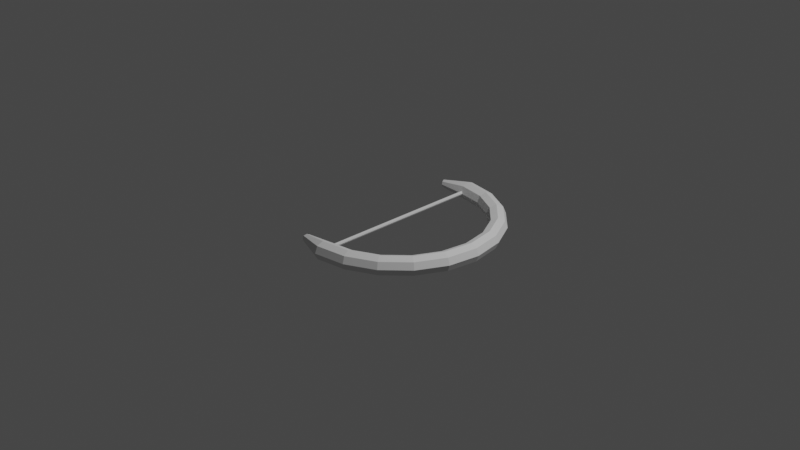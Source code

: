 # Source: Bogen.blend  (saved by Blender 2.83.19; exported with 4.5.12 LTS)
import bpy
from mathutils import Matrix  # noqa: F401  (used for matrix-valued properties, if any)

bpy.ops.wm.read_factory_settings(use_empty=True)
scene = bpy.context.scene
scene.name = 'Scene'

# ---- collections
col_collection = bpy.data.collections.new('Collection'); scene.collection.children.link(col_collection)

# ---- world
world_world = bpy.data.worlds.new('World'); scene.world = world_world
world_world.use_nodes = True; world_world.node_tree.nodes.clear()
_N = world_world.node_tree.nodes; _L = world_world.node_tree.links
n0 = _N.new('ShaderNodeOutputWorld'); n0.name = 'World Output'; n0.location = (300, 300)
n1 = _N.new('ShaderNodeBackground'); n1.name = 'Background'; n1.location = (10, 300)
n1.inputs[0].default_value = (0.05088, 0.05088, 0.05088, 1.0)
_L.new(n1.outputs[0], n0.inputs[0])
n0.is_active_output = True
world_world.color = (0.05088, 0.05088, 0.05088)
world_world.use_sun_shadow = False
world_world.sun_shadow_jitter_overblur = 0.0

# ---- cameras
cam_camera = bpy.data.cameras.new('Camera')
cam_camera.clip_end = 100.0
cam_camera.ortho_scale = 7.314

# ---- lights
light_light = bpy.data.lights.new('Light', 'POINT')
light_light.transmission_factor = 0.0
light_light.energy = 1000.0
light_light.shadow_soft_size = 0.1
light_light.shadow_maximum_resolution = 0.006
light_light.use_absolute_resolution = True

# ---- meshes
me_torus = bpy.data.meshes.new('Torus')
me_torus.from_pydata([(1.1, 0.0, 0.0), (1.071, 0.0, 0.07071), (1.0, 0.0, 0.1), (0.9293, 0.0, 0.07071), (0.9, 0.0, 1.225e-17), (0.9293, 0.0, -0.07071), (1.0, 0.0, -0.1), (1.071, 0.0, -0.07071), (1.046, 0.3399, 0.0), (1.018, 0.3309, 0.07071), (0.9511, 0.309, 0.1), (0.8838, 0.2872, 0.07071), (0.856, 0.2781, 1.225e-17), (0.8838, 0.2872, -0.07071), (0.9511, 0.309, -0.1), (1.018, 0.3309, -0.07071), (0.8899, 0.6466, 0.0), (0.8662, 0.6293, 0.07071), (0.809, 0.5878, 0.1), (0.7518, 0.5462, 0.07071), (0.7281, 0.529, 1.225e-17), (0.7518, 0.5462, -0.07071), (0.809, 0.5878, -0.1), (0.8662, 0.6293, -0.07071), (0.6466, 0.8899, 0.0), (0.6293, 0.8662, 0.07071), (0.5878, 0.809, 0.1), (0.5462, 0.7518, 0.07071), (0.529, 0.7281, 1.225e-17), (0.5462, 0.7518, -0.07071), (0.5878, 0.809, -0.1), (0.6293, 0.8662, -0.07071), (0.3399, 1.046, 0.0), (0.3309, 1.018, 0.07071), (0.309, 0.9511, 0.1), (0.2872, 0.8838, 0.07071), (0.2781, 0.856, 1.225e-17), (0.2872, 0.8838, -0.07071), (0.309, 0.9511, -0.1), (0.3309, 1.018, -0.07071), (8.305e-08, 1.1, 0.0), (8.084e-08, 1.071, 0.07071), (7.55e-08, 1.0, 0.1), (7.016e-08, 0.9293, 0.07071), (6.795e-08, 0.9, 1.225e-17), (7.016e-08, 0.9293, -0.07071), (7.55e-08, 1.0, -0.1), (8.084e-08, 1.071, -0.07071), (-0.3217, 0.9901, -1.902e-09), (-0.318, 0.9786, 0.02901), (-0.309, 0.9511, 0.04103), (-0.3001, 0.9235, 0.02901), (-0.2963, 0.912, 1.902e-09), (-0.3001, 0.9235, -0.02901), (-0.309, 0.9511, -0.04103), (-0.318, 0.9786, -0.02901), (-0.3228, -0.9933, 1.792e-09), (-0.3187, -0.9809, 0.03143), (-0.309, -0.9511, 0.04444), (-0.2993, -0.9212, 0.03143), (-0.2953, -0.9088, -1.792e-09), (-0.2993, -0.9212, -0.03143), (-0.309, -0.9511, -0.04444), (-0.3187, -0.9809, -0.03143), (8.305e-08, -1.1, 0.0), (8.084e-08, -1.071, 0.07071), (7.55e-08, -1.0, 0.1), (7.016e-08, -0.9293, 0.07071), (6.795e-08, -0.9, 1.225e-17), (7.016e-08, -0.9293, -0.07071), (7.55e-08, -1.0, -0.1), (8.084e-08, -1.071, -0.07071), (0.3399, -1.046, 0.0), (0.3309, -1.018, 0.07071), (0.309, -0.9511, 0.1), (0.2872, -0.8838, 0.07071), (0.2781, -0.856, 1.225e-17), (0.2872, -0.8838, -0.07071), (0.309, -0.9511, -0.1), (0.3309, -1.018, -0.07071), (0.6466, -0.8899, 0.0), (0.6293, -0.8662, 0.07071), (0.5878, -0.809, 0.1), (0.5462, -0.7518, 0.07071), (0.529, -0.7281, 1.225e-17), (0.5462, -0.7518, -0.07071), (0.5878, -0.809, -0.1), (0.6293, -0.8662, -0.07071), (0.8899, -0.6466, 0.0), (0.8662, -0.6293, 0.07071), (0.809, -0.5878, 0.1), (0.7518, -0.5462, 0.07071), (0.7281, -0.529, 1.225e-17), (0.7518, -0.5462, -0.07071), (0.809, -0.5878, -0.1), (0.8662, -0.6293, -0.07071), (1.046, -0.3399, 0.0), (1.018, -0.3309, 0.07071), (0.9511, -0.309, 0.1), (0.8838, -0.2872, 0.07071), (0.856, -0.2781, 1.225e-17), (0.8838, -0.2872, -0.07071), (0.9511, -0.309, -0.1), (1.018, -0.3309, -0.07071)], [], [(0, 8, 9, 1), (1, 9, 10, 2), (2, 10, 11, 3), (3, 11, 12, 4), (4, 12, 13, 5), (5, 13, 14, 6), (6, 14, 15, 7), (7, 15, 8, 0), (8, 16, 17, 9), (9, 17, 18, 10), (10, 18, 19, 11), (11, 19, 20, 12), (12, 20, 21, 13), (13, 21, 22, 14), (14, 22, 23, 15), (15, 23, 16, 8), (16, 24, 25, 17), (17, 25, 26, 18), (18, 26, 27, 19), (19, 27, 28, 20), (20, 28, 29, 21), (21, 29, 30, 22), (22, 30, 31, 23), (23, 31, 24, 16), (24, 32, 33, 25), (25, 33, 34, 26), (26, 34, 35, 27), (27, 35, 36, 28), (28, 36, 37, 29), (29, 37, 38, 30), (30, 38, 39, 31), (31, 39, 32, 24), (32, 40, 41, 33), (33, 41, 42, 34), (34, 42, 43, 35), (35, 43, 44, 36), (36, 44, 45, 37), (37, 45, 46, 38), (38, 46, 47, 39), (39, 47, 40, 32), (44, 43, 51, 52), (46, 45, 53, 54), (47, 55, 48, 40), (42, 41, 49, 50), (56, 57, 58, 59, 60, 61, 62, 63), (48, 55, 54, 53, 52, 51, 50, 49), (69, 61, 60, 68), (57, 56, 64, 65), (67, 59, 58, 66), (62, 61, 69, 70), (64, 72, 73, 65), (65, 73, 74, 66), (66, 74, 75, 67), (67, 75, 76, 68), (68, 76, 77, 69), (69, 77, 78, 70), (70, 78, 79, 71), (71, 79, 72, 64), (72, 80, 81, 73), (73, 81, 82, 74), (74, 82, 83, 75), (75, 83, 84, 76), (76, 84, 85, 77), (77, 85, 86, 78), (78, 86, 87, 79), (79, 87, 80, 72), (80, 88, 89, 81), (81, 89, 90, 82), (82, 90, 91, 83), (83, 91, 92, 84), (84, 92, 93, 85), (85, 93, 94, 86), (86, 94, 95, 87), (87, 95, 88, 80), (88, 96, 97, 89), (89, 97, 98, 90), (90, 98, 99, 91), (91, 99, 100, 92), (92, 100, 101, 93), (93, 101, 102, 94), (94, 102, 103, 95), (95, 103, 96, 88), (96, 0, 1, 97), (97, 1, 2, 98), (98, 2, 3, 99), (99, 3, 4, 100), (100, 4, 5, 101), (101, 5, 6, 102), (102, 6, 7, 103), (103, 7, 0, 96), (45, 44, 52, 53), (47, 46, 54, 55), (41, 40, 48, 49), (43, 42, 50, 51), (68, 60, 59, 67), (57, 65, 66, 58), (63, 71, 64, 56), (62, 70, 71, 63)])
_uv = me_torus.uv_layers.new(name='UVMap')
_uv.uv.foreach_set('vector', [0.55, 0.5, 0.6, 0.5, 0.6, 0.625, 0.55, 0.625, 0.55, 0.625, 0.6, 0.625, 0.6, 0.75, 0.55, 0.75, 0.55, 0.75, 0.6, 0.75, 0.6, 0.875, 0.55, 0.875, 0.55, 0.875, 0.6, 0.875, 0.6, 1.0, 0.55, 1.0, 0.55, 0.0, 0.6, 0.0, 0.6, 0.125, 0.55, 0.125, 0.55, 0.125, 0.6, 0.125, 0.6, 0.25, 0.55, 0.25, 0.55, 0.25, 0.6, 0.25, 0.6, 0.375, 0.55, 0.375, 0.55, 0.375, 0.6, 0.375, 0.6, 0.5, 0.55, 0.5, 0.6, 0.5, 0.65, 0.5, 0.65, 0.625, 0.6, 0.625, 0.6, 0.625, 0.65, 0.625, 0.65, 0.75, 0.6, 0.75, 0.6, 0.75, 0.65, 0.75, 0.65, 0.875, 0.6, 0.875, 0.6, 0.875, 0.65, 0.875, 0.65, 1.0, 0.6, 1.0, 0.6, 0.0, 0.65, 0.0, 0.65, 0.125, 0.6, 0.125, 0.6, 0.125, 0.65, 0.125, 0.65, 0.25, 0.6, 0.25, 0.6, 0.25, 0.65, 0.25, 0.65, 0.375, 0.6, 0.375, 0.6, 0.375, 0.65, 0.375, 0.65, 0.5, 0.6, 0.5, 0.65, 0.5, 0.7, 0.5, 0.7, 0.625, 0.65, 0.625, 0.65, 0.625, 0.7, 0.625, 0.7, 0.75, 0.65, 0.75, 0.65, 0.75, 0.7, 0.75, 0.7, 0.875, 0.65, 0.875, 0.65, 0.875, 0.7, 0.875, 0.7, 1.0, 0.65, 1.0, 0.65, 0.0, 0.7, 0.0, 0.7, 0.125, 0.65, 0.125, 0.65, 0.125, 0.7, 0.125, 0.7, 0.25, 0.65, 0.25, 0.65, 0.25, 0.7, 0.25, 0.7, 0.375, 0.65, 0.375, 0.65, 0.375, 0.7, 0.375, 0.7, 0.5, 0.65, 0.5, 0.7, 0.5, 0.75, 0.5, 0.75, 0.625, 0.7, 0.625, 0.7, 0.625, 0.75, 0.625, 0.75, 0.75, 0.7, 0.75, 0.7, 0.75, 0.75, 0.75, 0.75, 0.875, 0.7, 0.875, 0.7, 0.875, 0.75, 0.875, 0.75, 1.0, 0.7, 1.0, 0.7, 0.0, 0.75, 0.0, 0.75, 0.125, 0.7, 0.125, 0.7, 0.125, 0.75, 0.125, 0.75, 0.25, 0.7, 0.25, 0.7, 0.25, 0.75, 0.25, 0.75, 0.375, 0.7, 0.375, 0.7, 0.375, 0.75, 0.375, 0.75, 0.5, 0.7, 0.5, 0.75, 0.5, 0.8, 0.5, 0.8, 0.625, 0.75, 0.625, 0.75, 0.625, 0.8, 0.625, 0.8, 0.75, 0.75, 0.75, 0.75, 0.75, 0.8, 0.75, 0.8, 0.875, 0.75, 0.875, 0.75, 0.875, 0.8, 0.875, 0.8, 1.0, 0.75, 1.0, 0.75, 0.0, 0.8, 0.0, 0.8, 0.125, 0.75, 0.125, 0.75, 0.125, 0.8, 0.125, 0.8, 0.25, 0.75, 0.25, 0.75, 0.25, 0.8, 0.25, 0.8, 0.375, 0.75, 0.375, 0.75, 0.375, 0.8, 0.375, 0.8, 0.5, 0.75, 0.5, 0.8, 0.0, 0.8, 0.875, 0.85, 0.5203, 0.85, 0.3547, 0.8, 0.25, 0.8, 0.125, 0.85, 0.2983, 0.85, 0.3358, 0.8, 0.375, 0.85, 0.4015, 0.85, 0.4735, 0.8, 0.5, 0.8, 0.75, 0.8, 0.625, 0.85, 0.5392, 0.85, 0.5767, 0.25, 0.4756, 0.25, 0.5458, 0.25, 0.5889, 0.25, 0.5313, 0.25, 0.3437, 0.25, 0.2861, 0.25, 0.3292, 0.25, 0.3994, 0.85, 0.4735, 0.85, 0.4015, 0.85, 0.3358, 0.85, 0.2983, 0.85, 0.3547, 0.85, 0.5203, 0.85, 0.5767, 0.85, 0.5392, 0.3, 0.125, 0.25, 0.2861, 0.25, 0.3437, 0.3, 0.0, 0.25, 0.5458, 0.25, 0.4756, 0.3, 0.5, 0.3, 0.625, 0.3, 0.875, 0.25, 0.5313, 0.25, 0.5889, 0.3, 0.75, 0.25, 0.3292, 0.25, 0.2861, 0.3, 0.125, 0.3, 0.25, 0.3, 0.5, 0.35, 0.5, 0.35, 0.625, 0.3, 0.625, 0.3, 0.625, 0.35, 0.625, 0.35, 0.75, 0.3, 0.75, 0.3, 0.75, 0.35, 0.75, 0.35, 0.875, 0.3, 0.875, 0.3, 0.875, 0.35, 0.875, 0.35, 1.0, 0.3, 1.0, 0.3, 0.0, 0.35, 0.0, 0.35, 0.125, 0.3, 0.125, 0.3, 0.125, 0.35, 0.125, 0.35, 0.25, 0.3, 0.25, 0.3, 0.25, 0.35, 0.25, 0.35, 0.375, 0.3, 0.375, 0.3, 0.375, 0.35, 0.375, 0.35, 0.5, 0.3, 0.5, 0.35, 0.5, 0.4, 0.5, 0.4, 0.625, 0.35, 0.625, 0.35, 0.625, 0.4, 0.625, 0.4, 0.75, 0.35, 0.75, 0.35, 0.75, 0.4, 0.75, 0.4, 0.875, 0.35, 0.875, 0.35, 0.875, 0.4, 0.875, 0.4, 1.0, 0.35, 1.0, 0.35, 0.0, 0.4, 0.0, 0.4, 0.125, 0.35, 0.125, 0.35, 0.125, 0.4, 0.125, 0.4, 0.25, 0.35, 0.25, 0.35, 0.25, 0.4, 0.25, 0.4, 0.375, 0.35, 0.375, 0.35, 0.375, 0.4, 0.375, 0.4, 0.5, 0.35, 0.5, 0.4, 0.5, 0.45, 0.5, 0.45, 0.625, 0.4, 0.625, 0.4, 0.625, 0.45, 0.625, 0.45, 0.75, 0.4, 0.75, 0.4, 0.75, 0.45, 0.75, 0.45, 0.875, 0.4, 0.875, 0.4, 0.875, 0.45, 0.875, 0.45, 1.0, 0.4, 1.0, 0.4, 0.0, 0.45, 0.0, 0.45, 0.125, 0.4, 0.125, 0.4, 0.125, 0.45, 0.125, 0.45, 0.25, 0.4, 0.25, 0.4, 0.25, 0.45, 0.25, 0.45, 0.375, 0.4, 0.375, 0.4, 0.375, 0.45, 0.375, 0.45, 0.5, 0.4, 0.5, 0.45, 0.5, 0.5, 0.5, 0.5, 0.625, 0.45, 0.625, 0.45, 0.625, 0.5, 0.625, 0.5, 0.75, 0.45, 0.75, 0.45, 0.75, 0.5, 0.75, 0.5, 0.875, 0.45, 0.875, 0.45, 0.875, 0.5, 0.875, 0.5, 1.0, 0.45, 1.0, 0.45, 0.0, 0.5, 0.0, 0.5, 0.125, 0.45, 0.125, 0.45, 0.125, 0.5, 0.125, 0.5, 0.25, 0.45, 0.25, 0.45, 0.25, 0.5, 0.25, 0.5, 0.375, 0.45, 0.375, 0.45, 0.375, 0.5, 0.375, 0.5, 0.5, 0.45, 0.5, 0.5, 0.5, 0.55, 0.5, 0.55, 0.625, 0.5, 0.625, 0.5, 0.625, 0.55, 0.625, 0.55, 0.75, 0.5, 0.75, 0.5, 0.75, 0.55, 0.75, 0.55, 0.875, 0.5, 0.875, 0.5, 0.875, 0.55, 0.875, 0.55, 1.0, 0.5, 1.0, 0.5, 0.0, 0.55, 0.0, 0.55, 0.125, 0.5, 0.125, 0.5, 0.125, 0.55, 0.125, 0.55, 0.25, 0.5, 0.25, 0.5, 0.25, 0.55, 0.25, 0.55, 0.375, 0.5, 0.375, 0.5, 0.375, 0.55, 0.375, 0.55, 0.5, 0.5, 0.5, 0.8, 0.125, 0.8, 0.0, 0.85, 0.3547, 0.85, 0.2983, 0.8, 0.375, 0.8, 0.25, 0.85, 0.3358, 0.85, 0.4015, 0.8, 0.625, 0.8, 0.5, 0.85, 0.4735, 0.85, 0.5392, 0.8, 0.875, 0.8, 0.75, 0.85, 0.5767, 0.85, 0.5203, 0.3, 0.0, 0.25, 0.3437, 0.25, 0.5313, 0.3, 0.875, 0.25, 0.5458, 0.3, 0.625, 0.3, 0.75, 0.25, 0.5889, 0.25, 0.3994, 0.3, 0.375, 0.3, 0.5, 0.25, 0.4756, 0.25, 0.3292, 0.3, 0.25, 0.3, 0.375, 0.25, 0.3994])
me_torus.use_remesh_fix_poles = True
me_torus.use_remesh_preserve_attributes = False
me_torus.use_mirror_vertex_groups = False
me_torus.update()
me_cylinder = bpy.data.meshes.new('Cylinder')
me_cylinder.from_pydata([(0.0, 0.02, -1.0), (0.0, 0.02, 1.0), (0.01414, 0.01414, -1.0), (0.01414, 0.01414, 1.0), (0.02, -8.742e-10, -1.0), (0.02, -8.742e-10, 1.0), (0.01414, -0.01414, -1.0), (0.01414, -0.01414, 1.0), (-1.748e-09, -0.02, -1.0), (-1.748e-09, -0.02, 1.0), (-0.01414, -0.01414, -1.0), (-0.01414, -0.01414, 1.0), (-0.02, 2.385e-10, -1.0), (-0.02, 2.385e-10, 1.0), (-0.01414, 0.01414, -1.0), (-0.01414, 0.01414, 1.0)], [], [(0, 1, 3, 2), (2, 3, 5, 4), (4, 5, 7, 6), (6, 7, 9, 8), (8, 9, 11, 10), (10, 11, 13, 12), (3, 1, 15, 13, 11, 9, 7, 5), (12, 13, 15, 14), (14, 15, 1, 0), (0, 2, 4, 6, 8, 10, 12, 14)])
_uv = me_cylinder.uv_layers.new(name='UVMap')
_uv.uv.foreach_set('vector', [1.0, 0.5, 1.0, 1.0, 0.875, 1.0, 0.875, 0.5, 0.875, 0.5, 0.875, 1.0, 0.75, 1.0, 0.75, 0.5, 0.75, 0.5, 0.75, 1.0, 0.625, 1.0, 0.625, 0.5, 0.625, 0.5, 0.625, 1.0, 0.5, 1.0, 0.5, 0.5, 0.5, 0.5, 0.5, 1.0, 0.375, 1.0, 0.375, 0.5, 0.375, 0.5, 0.375, 1.0, 0.25, 1.0, 0.25, 0.5, 0.4197, 0.4197, 0.25, 0.49, 0.08029, 0.4197, 0.01, 0.25, 0.08029, 0.08029, 0.25, 0.01, 0.4197, 0.08029, 0.49, 0.25, 0.25, 0.5, 0.25, 1.0, 0.125, 1.0, 0.125, 0.5, 0.125, 0.5, 0.125, 1.0, 0.0, 1.0, 0.0, 0.5, 0.75, 0.49, 0.9197, 0.4197, 0.99, 0.25, 0.9197, 0.08029, 0.75, 0.01, 0.5803, 0.08029, 0.51, 0.25, 0.5803, 0.4197])
me_cylinder.use_remesh_fix_poles = True
me_cylinder.use_remesh_preserve_attributes = False
me_cylinder.use_mirror_vertex_groups = False
me_cylinder.update()

# ---- objects
ob_light = bpy.data.objects.new('Light', light_light)
ob_camera = bpy.data.objects.new('Camera', cam_camera)
ob_torus = bpy.data.objects.new('Torus', me_torus)
ob_cylinder = bpy.data.objects.new('Cylinder', me_cylinder)

# ---- transforms, parenting, visibility, modifiers, constraints
ob_light.location = (4.076, 1.005, 5.904)
ob_light.rotation_euler = (0.6503, 0.05522, 1.866)
ob_light.lock_rotations_4d = False
ob_light.empty_display_type = 'ARROWS'
ob_light.color = (0.0, 0.0, 0.0, 0.0)
ob_light.lineart.crease_threshold = 0.0
ob_camera.location = (7.359, -6.926, 4.958)
ob_camera.rotation_euler = (1.109, 0.0, 0.8149)
ob_camera.lock_rotations_4d = False
ob_camera.empty_display_type = 'ARROWS'
ob_camera.color = (0.0, 0.0, 0.0, 0.0)
ob_camera.display_type = 'WIRE'
ob_camera.lineart.crease_threshold = 0.0
ob_torus.location = (0.0, 0.0, 0.0)
ob_torus.lineart.crease_threshold = 0.0
ob_cylinder.location = (0.0, 0.0, 0.0)
ob_cylinder.rotation_euler = (1.571, 0.0, 0.0)
ob_cylinder.lineart.crease_threshold = 0.0

# ---- collection membership
col_collection.objects.link(ob_light)
col_collection.objects.link(ob_camera)
col_collection.objects.link(ob_torus)
col_collection.objects.link(ob_cylinder)

# ---- scene / render settings (as saved in the file)
scene.camera = ob_camera
scene.frame_start = 1; scene.frame_end = 250; scene.frame_set(1)
scene.render.engine = 'BLENDER_EEVEE_NEXT'
scene.cycles.use_denoising = False
scene.cycles.samples = 128
scene.cycles.sampling_pattern = 'TABULATED_SOBOL'
scene.cycles.use_adaptive_sampling = False
scene.cycles.use_light_tree = False
scene.view_settings.view_transform = 'Filmic'
bpy.context.view_layer.update()
